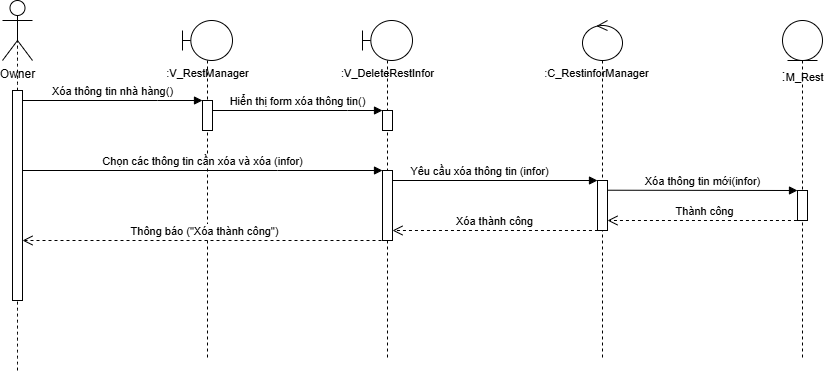

The diagram above was exported from draw.io. Its source (the exported page's mxGraphModel, read from the mxfile embedded in the PNG):
<mxGraphModel dx="1042" dy="614" grid="1" gridSize="10" guides="1" tooltips="1" connect="1" arrows="1" fold="1" page="1" pageScale="1" pageWidth="850" pageHeight="1100" math="0" shadow="0">
  <root>
    <mxCell id="0" />
    <mxCell id="1" parent="0" />
    <mxCell id="jv6AHBa_l3VPP_EdW8YG-1" value="" style="shape=umlLifeline;perimeter=lifelinePerimeter;whiteSpace=wrap;html=1;container=1;dropTarget=0;collapsible=0;recursiveResize=0;outlineConnect=0;portConstraint=eastwest;newEdgeStyle={&quot;curved&quot;:0,&quot;rounded&quot;:0};participant=umlBoundary;" parent="1" vertex="1">
      <mxGeometry x="850" y="450" width="50" height="340" as="geometry" />
    </mxCell>
    <mxCell id="jv6AHBa_l3VPP_EdW8YG-2" value="" style="html=1;points=[];perimeter=orthogonalPerimeter;outlineConnect=0;targetShapes=umlLifeline;portConstraint=eastwest;newEdgeStyle={&quot;edgeStyle&quot;:&quot;elbowEdgeStyle&quot;,&quot;elbow&quot;:&quot;vertical&quot;,&quot;curved&quot;:0,&quot;rounded&quot;:0};" parent="jv6AHBa_l3VPP_EdW8YG-1" vertex="1">
      <mxGeometry x="20" y="80" width="10" height="30" as="geometry" />
    </mxCell>
    <mxCell id="jv6AHBa_l3VPP_EdW8YG-3" value="" style="shape=umlLifeline;perimeter=lifelinePerimeter;whiteSpace=wrap;html=1;container=1;dropTarget=0;collapsible=0;recursiveResize=0;outlineConnect=0;portConstraint=eastwest;newEdgeStyle={&quot;curved&quot;:0,&quot;rounded&quot;:0};participant=umlEntity;" parent="1" vertex="1">
      <mxGeometry x="1450" y="450" width="40" height="340" as="geometry" />
    </mxCell>
    <mxCell id="jv6AHBa_l3VPP_EdW8YG-4" value="" style="html=1;points=[];perimeter=orthogonalPerimeter;outlineConnect=0;targetShapes=umlLifeline;portConstraint=eastwest;newEdgeStyle={&quot;edgeStyle&quot;:&quot;elbowEdgeStyle&quot;,&quot;elbow&quot;:&quot;vertical&quot;,&quot;curved&quot;:0,&quot;rounded&quot;:0};" parent="jv6AHBa_l3VPP_EdW8YG-3" vertex="1">
      <mxGeometry x="15" y="170" width="10" height="30" as="geometry" />
    </mxCell>
    <mxCell id="jv6AHBa_l3VPP_EdW8YG-5" value="" style="shape=umlLifeline;perimeter=lifelinePerimeter;whiteSpace=wrap;html=1;container=1;dropTarget=0;collapsible=0;recursiveResize=0;outlineConnect=0;portConstraint=eastwest;newEdgeStyle={&quot;curved&quot;:0,&quot;rounded&quot;:0};participant=umlControl;" parent="1" vertex="1">
      <mxGeometry x="1250" y="450" width="40" height="340" as="geometry" />
    </mxCell>
    <mxCell id="jv6AHBa_l3VPP_EdW8YG-6" value="" style="html=1;points=[];perimeter=orthogonalPerimeter;outlineConnect=0;targetShapes=umlLifeline;portConstraint=eastwest;newEdgeStyle={&quot;edgeStyle&quot;:&quot;elbowEdgeStyle&quot;,&quot;elbow&quot;:&quot;vertical&quot;,&quot;curved&quot;:0,&quot;rounded&quot;:0};" parent="jv6AHBa_l3VPP_EdW8YG-5" vertex="1">
      <mxGeometry x="15" y="160" width="10" height="50" as="geometry" />
    </mxCell>
    <mxCell id="jv6AHBa_l3VPP_EdW8YG-7" value="Owner" style="shape=umlActor;verticalLabelPosition=bottom;verticalAlign=top;html=1;" parent="1" vertex="1">
      <mxGeometry x="670" y="430" width="30" height="60" as="geometry" />
    </mxCell>
    <mxCell id="jv6AHBa_l3VPP_EdW8YG-8" value="" style="endArrow=none;dashed=1;html=1;rounded=0;fontSize=12;startSize=8;endSize=8;curved=1;entryX=0.5;entryY=0.5;entryDx=0;entryDy=0;entryPerimeter=0;" parent="1" source="jv6AHBa_l3VPP_EdW8YG-10" target="jv6AHBa_l3VPP_EdW8YG-7" edge="1">
      <mxGeometry width="50" height="50" relative="1" as="geometry">
        <mxPoint x="735" y="1175.6922795222356" as="sourcePoint" />
        <mxPoint x="860" y="580" as="targetPoint" />
      </mxGeometry>
    </mxCell>
    <mxCell id="jv6AHBa_l3VPP_EdW8YG-9" value="" style="endArrow=none;dashed=1;html=1;rounded=0;fontSize=12;startSize=8;endSize=8;curved=1;entryX=0.5;entryY=0.5;entryDx=0;entryDy=0;entryPerimeter=0;" parent="1" target="jv6AHBa_l3VPP_EdW8YG-10" edge="1">
      <mxGeometry width="50" height="50" relative="1" as="geometry">
        <mxPoint x="685" y="800" as="sourcePoint" />
        <mxPoint x="685" y="460" as="targetPoint" />
      </mxGeometry>
    </mxCell>
    <mxCell id="jv6AHBa_l3VPP_EdW8YG-10" value="" style="html=1;points=[];perimeter=orthogonalPerimeter;outlineConnect=0;targetShapes=umlLifeline;portConstraint=eastwest;newEdgeStyle={&quot;edgeStyle&quot;:&quot;elbowEdgeStyle&quot;,&quot;elbow&quot;:&quot;vertical&quot;,&quot;curved&quot;:0,&quot;rounded&quot;:0};" parent="1" vertex="1">
      <mxGeometry x="680" y="520" width="10" height="210" as="geometry" />
    </mxCell>
    <mxCell id="jv6AHBa_l3VPP_EdW8YG-11" value="&lt;font style=&quot;font-size: 11px;&quot;&gt;:V_RestManager&lt;/font&gt;" style="text;html=1;align=center;verticalAlign=middle;resizable=0;points=[];autosize=1;strokeColor=none;fillColor=none;fontSize=16;" parent="1" vertex="1">
      <mxGeometry x="820" y="486" width="110" height="30" as="geometry" />
    </mxCell>
    <mxCell id="jv6AHBa_l3VPP_EdW8YG-12" value="Xóa thông tin nhà hàng()" style="html=1;verticalAlign=bottom;endArrow=block;edgeStyle=elbowEdgeStyle;elbow=vertical;curved=0;rounded=0;" parent="1" source="jv6AHBa_l3VPP_EdW8YG-10" target="jv6AHBa_l3VPP_EdW8YG-2" edge="1">
      <mxGeometry relative="1" as="geometry">
        <mxPoint x="740" y="530" as="sourcePoint" />
        <Array as="points">
          <mxPoint x="825" y="530" />
        </Array>
        <mxPoint x="910" y="530" as="targetPoint" />
      </mxGeometry>
    </mxCell>
    <mxCell id="jv6AHBa_l3VPP_EdW8YG-13" value="" style="shape=umlLifeline;perimeter=lifelinePerimeter;whiteSpace=wrap;html=1;container=1;dropTarget=0;collapsible=0;recursiveResize=0;outlineConnect=0;portConstraint=eastwest;newEdgeStyle={&quot;curved&quot;:0,&quot;rounded&quot;:0};participant=umlBoundary;" parent="1" vertex="1">
      <mxGeometry x="1030" y="450" width="50" height="340" as="geometry" />
    </mxCell>
    <mxCell id="jv6AHBa_l3VPP_EdW8YG-14" value="" style="html=1;points=[];perimeter=orthogonalPerimeter;outlineConnect=0;targetShapes=umlLifeline;portConstraint=eastwest;newEdgeStyle={&quot;edgeStyle&quot;:&quot;elbowEdgeStyle&quot;,&quot;elbow&quot;:&quot;vertical&quot;,&quot;curved&quot;:0,&quot;rounded&quot;:0};" parent="jv6AHBa_l3VPP_EdW8YG-13" vertex="1">
      <mxGeometry x="20" y="90" width="10" height="20" as="geometry" />
    </mxCell>
    <mxCell id="jv6AHBa_l3VPP_EdW8YG-15" value="" style="html=1;points=[];perimeter=orthogonalPerimeter;outlineConnect=0;targetShapes=umlLifeline;portConstraint=eastwest;newEdgeStyle={&quot;edgeStyle&quot;:&quot;elbowEdgeStyle&quot;,&quot;elbow&quot;:&quot;vertical&quot;,&quot;curved&quot;:0,&quot;rounded&quot;:0};" parent="jv6AHBa_l3VPP_EdW8YG-13" vertex="1">
      <mxGeometry x="20" y="150" width="10" height="70" as="geometry" />
    </mxCell>
    <mxCell id="jv6AHBa_l3VPP_EdW8YG-16" value="&lt;font style=&quot;font-size: 11px;&quot;&gt;:V_DeleteRestInfor&lt;/font&gt;" style="text;html=1;align=center;verticalAlign=middle;resizable=0;points=[];autosize=1;strokeColor=none;fillColor=none;fontSize=16;" parent="1" vertex="1">
      <mxGeometry x="995" y="486" width="120" height="30" as="geometry" />
    </mxCell>
    <mxCell id="jv6AHBa_l3VPP_EdW8YG-17" value="Hiển thị form xóa thông tin()" style="html=1;verticalAlign=bottom;endArrow=block;edgeStyle=elbowEdgeStyle;elbow=vertical;curved=0;rounded=0;" parent="1" target="jv6AHBa_l3VPP_EdW8YG-14" edge="1">
      <mxGeometry relative="1" as="geometry">
        <mxPoint x="880" y="540" as="sourcePoint" />
        <Array as="points">
          <mxPoint x="1015" y="540" />
        </Array>
        <mxPoint x="1060" y="540" as="targetPoint" />
      </mxGeometry>
    </mxCell>
    <mxCell id="jv6AHBa_l3VPP_EdW8YG-20" value="Chọn các thông tin cần xóa và xóa (infor)" style="html=1;verticalAlign=bottom;endArrow=block;edgeStyle=elbowEdgeStyle;elbow=vertical;curved=0;rounded=0;" parent="1" edge="1">
      <mxGeometry relative="1" as="geometry">
        <mxPoint x="690" y="600" as="sourcePoint" />
        <Array as="points">
          <mxPoint x="945" y="600" />
        </Array>
        <mxPoint x="1050" y="600" as="targetPoint" />
      </mxGeometry>
    </mxCell>
    <mxCell id="jv6AHBa_l3VPP_EdW8YG-21" value="Yêu cầu xóa thông tin (infor)" style="html=1;verticalAlign=bottom;endArrow=block;edgeStyle=elbowEdgeStyle;elbow=vertical;curved=0;rounded=0;" parent="1" edge="1">
      <mxGeometry x="-0.0027" relative="1" as="geometry">
        <mxPoint x="1060" y="640" as="sourcePoint" />
        <Array as="points">
          <mxPoint x="1230" y="610" />
          <mxPoint x="1165" y="640" />
        </Array>
        <mxPoint x="1265" y="610" as="targetPoint" />
        <mxPoint as="offset" />
      </mxGeometry>
    </mxCell>
    <mxCell id="jv6AHBa_l3VPP_EdW8YG-22" value="&lt;font style=&quot;font-size: 11px;&quot;&gt;:C_RestinforManager&lt;/font&gt;" style="text;html=1;align=center;verticalAlign=middle;resizable=0;points=[];autosize=1;strokeColor=none;fillColor=none;fontSize=16;" parent="1" vertex="1">
      <mxGeometry x="1199" y="486" width="130" height="30" as="geometry" />
    </mxCell>
    <mxCell id="jv6AHBa_l3VPP_EdW8YG-23" value=":&lt;font style=&quot;font-size: 11px;&quot;&gt;M_Rest&lt;/font&gt;" style="text;html=1;align=center;verticalAlign=middle;resizable=0;points=[];autosize=1;strokeColor=none;fillColor=none;fontSize=16;" parent="1" vertex="1">
      <mxGeometry x="1435" y="490" width="70" height="30" as="geometry" />
    </mxCell>
    <mxCell id="jv6AHBa_l3VPP_EdW8YG-24" value="Xóa thông tin mới(infor)" style="html=1;verticalAlign=bottom;endArrow=block;edgeStyle=elbowEdgeStyle;elbow=vertical;curved=0;rounded=0;" parent="1" edge="1">
      <mxGeometry x="-0.0027" relative="1" as="geometry">
        <mxPoint x="1275" y="619.72" as="sourcePoint" />
        <Array as="points" />
        <mxPoint x="1465" y="619.72" as="targetPoint" />
        <mxPoint as="offset" />
      </mxGeometry>
    </mxCell>
    <mxCell id="6XlnpSuR2NR8kwwqASoW-4" value="&lt;font style=&quot;font-size: 11px;&quot;&gt;Thành công&lt;/font&gt;" style="html=1;verticalAlign=bottom;endArrow=open;dashed=1;endSize=8;curved=0;rounded=0;fontSize=12;" parent="1" edge="1">
      <mxGeometry relative="1" as="geometry">
        <mxPoint x="1470.45" y="650" as="sourcePoint" />
        <mxPoint x="1274.9976190476189" y="650" as="targetPoint" />
      </mxGeometry>
    </mxCell>
    <mxCell id="6XlnpSuR2NR8kwwqASoW-5" value="&lt;font style=&quot;font-size: 11px;&quot;&gt;Xóa thành công&lt;/font&gt;" style="html=1;verticalAlign=bottom;endArrow=open;dashed=1;endSize=8;curved=0;rounded=0;fontSize=12;" parent="1" target="jv6AHBa_l3VPP_EdW8YG-15" edge="1">
      <mxGeometry relative="1" as="geometry">
        <mxPoint x="1265.4523809523812" y="660" as="sourcePoint" />
        <mxPoint x="1070" y="660" as="targetPoint" />
      </mxGeometry>
    </mxCell>
    <mxCell id="6XlnpSuR2NR8kwwqASoW-6" value="&lt;font style=&quot;font-size: 11px;&quot;&gt;Thông báo (&quot;Xóa thành công&quot;)&lt;/font&gt;" style="html=1;verticalAlign=bottom;endArrow=open;dashed=1;endSize=8;curved=0;rounded=0;fontSize=12;" parent="1" target="jv6AHBa_l3VPP_EdW8YG-10" edge="1">
      <mxGeometry relative="1" as="geometry">
        <mxPoint x="1055" y="670" as="sourcePoint" />
        <mxPoint x="695" y="670" as="targetPoint" />
      </mxGeometry>
    </mxCell>
  </root>
</mxGraphModel>